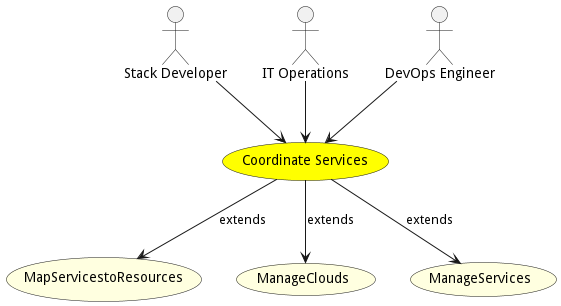

The diagram above was rendered by PlantUML. Its source (embedded in the PNG):
@startuml


usecase "Coordinate Services" as CoordinateServices #yellow

Actor "Stack Developer" as StackDeveloper

StackDeveloper --> CoordinateServices

Actor "IT Operations" as ITOperations

ITOperations --> CoordinateServices

Actor "DevOps Engineer" as DevOpsEngineer

DevOpsEngineer --> CoordinateServices







usecase "MapServicestoResources" as MapServicestoResources #lightyellow

CoordinateServices --> MapServicestoResources : extends

usecase "ManageClouds" as ManageClouds #lightyellow

CoordinateServices --> ManageClouds : extends

usecase "ManageServices" as ManageServices #lightyellow

CoordinateServices --> ManageServices : extends





@enduml